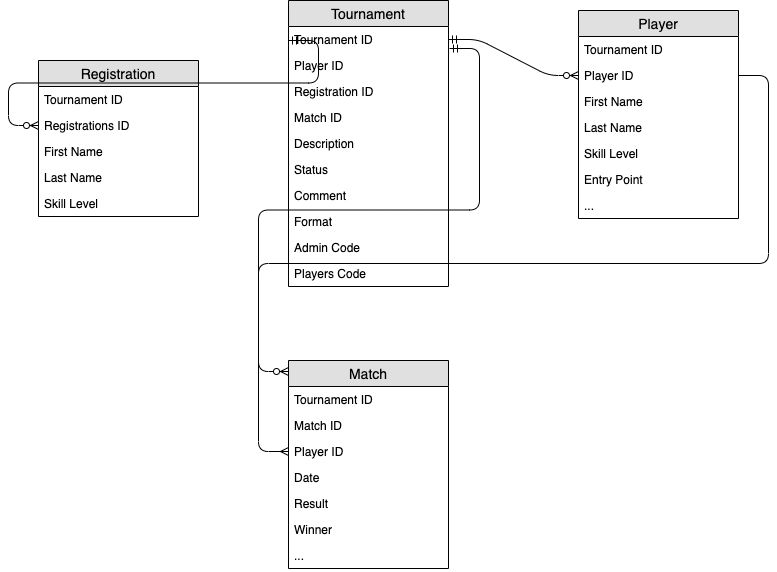

The diagram above was exported from draw.io. Its source (the exported page's mxGraphModel, read from the mxfile embedded in the PNG):
<mxGraphModel dx="1412" dy="551" grid="1" gridSize="10" guides="1" tooltips="1" connect="1" arrows="1" fold="1" page="1" pageScale="1" pageWidth="827" pageHeight="1169" math="0" shadow="0">
  <root>
    <mxCell id="0" />
    <mxCell id="1" parent="0" />
    <mxCell id="6mq_ipRBQe5UCkExWA-D-1" value="Tournament" style="swimlane;fontStyle=0;childLayout=stackLayout;horizontal=1;startSize=26;fillColor=#e0e0e0;horizontalStack=0;resizeParent=1;resizeParentMax=0;resizeLast=0;collapsible=1;marginBottom=0;swimlaneFillColor=#ffffff;align=center;fontSize=14;" vertex="1" parent="1">
      <mxGeometry x="320" y="240" width="160" height="286" as="geometry" />
    </mxCell>
    <mxCell id="6mq_ipRBQe5UCkExWA-D-2" value="Tournament ID" style="text;strokeColor=none;fillColor=none;spacingLeft=4;spacingRight=4;overflow=hidden;rotatable=0;points=[[0,0.5],[1,0.5]];portConstraint=eastwest;fontSize=12;" vertex="1" parent="6mq_ipRBQe5UCkExWA-D-1">
      <mxGeometry y="26" width="160" height="26" as="geometry" />
    </mxCell>
    <mxCell id="6mq_ipRBQe5UCkExWA-D-3" value="Player ID" style="text;strokeColor=none;fillColor=none;spacingLeft=4;spacingRight=4;overflow=hidden;rotatable=0;points=[[0,0.5],[1,0.5]];portConstraint=eastwest;fontSize=12;" vertex="1" parent="6mq_ipRBQe5UCkExWA-D-1">
      <mxGeometry y="52" width="160" height="26" as="geometry" />
    </mxCell>
    <mxCell id="6mq_ipRBQe5UCkExWA-D-32" value="Registration ID" style="text;strokeColor=none;fillColor=none;spacingLeft=4;spacingRight=4;overflow=hidden;rotatable=0;points=[[0,0.5],[1,0.5]];portConstraint=eastwest;fontSize=12;" vertex="1" parent="6mq_ipRBQe5UCkExWA-D-1">
      <mxGeometry y="78" width="160" height="26" as="geometry" />
    </mxCell>
    <mxCell id="6mq_ipRBQe5UCkExWA-D-34" value="Match ID" style="text;strokeColor=none;fillColor=none;spacingLeft=4;spacingRight=4;overflow=hidden;rotatable=0;points=[[0,0.5],[1,0.5]];portConstraint=eastwest;fontSize=12;" vertex="1" parent="6mq_ipRBQe5UCkExWA-D-1">
      <mxGeometry y="104" width="160" height="26" as="geometry" />
    </mxCell>
    <mxCell id="6mq_ipRBQe5UCkExWA-D-4" value="Description" style="text;strokeColor=none;fillColor=none;spacingLeft=4;spacingRight=4;overflow=hidden;rotatable=0;points=[[0,0.5],[1,0.5]];portConstraint=eastwest;fontSize=12;" vertex="1" parent="6mq_ipRBQe5UCkExWA-D-1">
      <mxGeometry y="130" width="160" height="26" as="geometry" />
    </mxCell>
    <mxCell id="6mq_ipRBQe5UCkExWA-D-19" value="Status" style="text;strokeColor=none;fillColor=none;spacingLeft=4;spacingRight=4;overflow=hidden;rotatable=0;points=[[0,0.5],[1,0.5]];portConstraint=eastwest;fontSize=12;" vertex="1" parent="6mq_ipRBQe5UCkExWA-D-1">
      <mxGeometry y="156" width="160" height="26" as="geometry" />
    </mxCell>
    <mxCell id="6mq_ipRBQe5UCkExWA-D-20" value="Comment" style="text;strokeColor=none;fillColor=none;spacingLeft=4;spacingRight=4;overflow=hidden;rotatable=0;points=[[0,0.5],[1,0.5]];portConstraint=eastwest;fontSize=12;" vertex="1" parent="6mq_ipRBQe5UCkExWA-D-1">
      <mxGeometry y="182" width="160" height="26" as="geometry" />
    </mxCell>
    <mxCell id="6mq_ipRBQe5UCkExWA-D-21" value="Format" style="text;strokeColor=none;fillColor=none;spacingLeft=4;spacingRight=4;overflow=hidden;rotatable=0;points=[[0,0.5],[1,0.5]];portConstraint=eastwest;fontSize=12;" vertex="1" parent="6mq_ipRBQe5UCkExWA-D-1">
      <mxGeometry y="208" width="160" height="26" as="geometry" />
    </mxCell>
    <mxCell id="6mq_ipRBQe5UCkExWA-D-22" value="Admin Code" style="text;strokeColor=none;fillColor=none;spacingLeft=4;spacingRight=4;overflow=hidden;rotatable=0;points=[[0,0.5],[1,0.5]];portConstraint=eastwest;fontSize=12;" vertex="1" parent="6mq_ipRBQe5UCkExWA-D-1">
      <mxGeometry y="234" width="160" height="26" as="geometry" />
    </mxCell>
    <mxCell id="6mq_ipRBQe5UCkExWA-D-37" value="Players Code" style="text;strokeColor=none;fillColor=none;spacingLeft=4;spacingRight=4;overflow=hidden;rotatable=0;points=[[0,0.5],[1,0.5]];portConstraint=eastwest;fontSize=12;" vertex="1" parent="6mq_ipRBQe5UCkExWA-D-1">
      <mxGeometry y="260" width="160" height="26" as="geometry" />
    </mxCell>
    <mxCell id="6mq_ipRBQe5UCkExWA-D-5" value="Player" style="swimlane;fontStyle=0;childLayout=stackLayout;horizontal=1;startSize=26;fillColor=#e0e0e0;horizontalStack=0;resizeParent=1;resizeParentMax=0;resizeLast=0;collapsible=1;marginBottom=0;swimlaneFillColor=#ffffff;align=center;fontSize=14;" vertex="1" parent="1">
      <mxGeometry x="610" y="250" width="160" height="208" as="geometry" />
    </mxCell>
    <mxCell id="6mq_ipRBQe5UCkExWA-D-6" value="Tournament ID" style="text;strokeColor=none;fillColor=none;spacingLeft=4;spacingRight=4;overflow=hidden;rotatable=0;points=[[0,0.5],[1,0.5]];portConstraint=eastwest;fontSize=12;" vertex="1" parent="6mq_ipRBQe5UCkExWA-D-5">
      <mxGeometry y="26" width="160" height="26" as="geometry" />
    </mxCell>
    <mxCell id="6mq_ipRBQe5UCkExWA-D-26" value="Player ID" style="text;strokeColor=none;fillColor=none;spacingLeft=4;spacingRight=4;overflow=hidden;rotatable=0;points=[[0,0.5],[1,0.5]];portConstraint=eastwest;fontSize=12;" vertex="1" parent="6mq_ipRBQe5UCkExWA-D-5">
      <mxGeometry y="52" width="160" height="26" as="geometry" />
    </mxCell>
    <mxCell id="6mq_ipRBQe5UCkExWA-D-7" value="First Name" style="text;strokeColor=none;fillColor=none;spacingLeft=4;spacingRight=4;overflow=hidden;rotatable=0;points=[[0,0.5],[1,0.5]];portConstraint=eastwest;fontSize=12;" vertex="1" parent="6mq_ipRBQe5UCkExWA-D-5">
      <mxGeometry y="78" width="160" height="26" as="geometry" />
    </mxCell>
    <mxCell id="6mq_ipRBQe5UCkExWA-D-8" value="Last Name" style="text;strokeColor=none;fillColor=none;spacingLeft=4;spacingRight=4;overflow=hidden;rotatable=0;points=[[0,0.5],[1,0.5]];portConstraint=eastwest;fontSize=12;" vertex="1" parent="6mq_ipRBQe5UCkExWA-D-5">
      <mxGeometry y="104" width="160" height="26" as="geometry" />
    </mxCell>
    <mxCell id="6mq_ipRBQe5UCkExWA-D-23" value="Skill Level" style="text;strokeColor=none;fillColor=none;spacingLeft=4;spacingRight=4;overflow=hidden;rotatable=0;points=[[0,0.5],[1,0.5]];portConstraint=eastwest;fontSize=12;" vertex="1" parent="6mq_ipRBQe5UCkExWA-D-5">
      <mxGeometry y="130" width="160" height="26" as="geometry" />
    </mxCell>
    <mxCell id="6mq_ipRBQe5UCkExWA-D-27" value="Entry Point" style="text;strokeColor=none;fillColor=none;spacingLeft=4;spacingRight=4;overflow=hidden;rotatable=0;points=[[0,0.5],[1,0.5]];portConstraint=eastwest;fontSize=12;" vertex="1" parent="6mq_ipRBQe5UCkExWA-D-5">
      <mxGeometry y="156" width="160" height="26" as="geometry" />
    </mxCell>
    <mxCell id="6mq_ipRBQe5UCkExWA-D-29" value="..." style="text;strokeColor=none;fillColor=none;spacingLeft=4;spacingRight=4;overflow=hidden;rotatable=0;points=[[0,0.5],[1,0.5]];portConstraint=eastwest;fontSize=12;" vertex="1" parent="6mq_ipRBQe5UCkExWA-D-5">
      <mxGeometry y="182" width="160" height="26" as="geometry" />
    </mxCell>
    <mxCell id="6mq_ipRBQe5UCkExWA-D-9" value="Registration" style="swimlane;fontStyle=0;childLayout=stackLayout;horizontal=1;startSize=26;fillColor=#e0e0e0;horizontalStack=0;resizeParent=1;resizeParentMax=0;resizeLast=0;collapsible=1;marginBottom=0;swimlaneFillColor=#ffffff;align=center;fontSize=14;" vertex="1" parent="1">
      <mxGeometry x="70" y="300" width="160" height="156" as="geometry" />
    </mxCell>
    <mxCell id="6mq_ipRBQe5UCkExWA-D-10" value="Tournament ID" style="text;strokeColor=none;fillColor=none;spacingLeft=4;spacingRight=4;overflow=hidden;rotatable=0;points=[[0,0.5],[1,0.5]];portConstraint=eastwest;fontSize=12;" vertex="1" parent="6mq_ipRBQe5UCkExWA-D-9">
      <mxGeometry y="26" width="160" height="26" as="geometry" />
    </mxCell>
    <mxCell id="6mq_ipRBQe5UCkExWA-D-31" value="Registrations ID" style="text;strokeColor=none;fillColor=none;spacingLeft=4;spacingRight=4;overflow=hidden;rotatable=0;points=[[0,0.5],[1,0.5]];portConstraint=eastwest;fontSize=12;" vertex="1" parent="6mq_ipRBQe5UCkExWA-D-9">
      <mxGeometry y="52" width="160" height="26" as="geometry" />
    </mxCell>
    <mxCell id="6mq_ipRBQe5UCkExWA-D-11" value="First Name" style="text;strokeColor=none;fillColor=none;spacingLeft=4;spacingRight=4;overflow=hidden;rotatable=0;points=[[0,0.5],[1,0.5]];portConstraint=eastwest;fontSize=12;" vertex="1" parent="6mq_ipRBQe5UCkExWA-D-9">
      <mxGeometry y="78" width="160" height="26" as="geometry" />
    </mxCell>
    <mxCell id="6mq_ipRBQe5UCkExWA-D-12" value="Last Name" style="text;strokeColor=none;fillColor=none;spacingLeft=4;spacingRight=4;overflow=hidden;rotatable=0;points=[[0,0.5],[1,0.5]];portConstraint=eastwest;fontSize=12;" vertex="1" parent="6mq_ipRBQe5UCkExWA-D-9">
      <mxGeometry y="104" width="160" height="26" as="geometry" />
    </mxCell>
    <mxCell id="6mq_ipRBQe5UCkExWA-D-24" value="Skill Level" style="text;strokeColor=none;fillColor=none;spacingLeft=4;spacingRight=4;overflow=hidden;rotatable=0;points=[[0,0.5],[1,0.5]];portConstraint=eastwest;fontSize=12;" vertex="1" parent="6mq_ipRBQe5UCkExWA-D-9">
      <mxGeometry y="130" width="160" height="26" as="geometry" />
    </mxCell>
    <mxCell id="6mq_ipRBQe5UCkExWA-D-13" value="Match" style="swimlane;fontStyle=0;childLayout=stackLayout;horizontal=1;startSize=26;fillColor=#e0e0e0;horizontalStack=0;resizeParent=1;resizeParentMax=0;resizeLast=0;collapsible=1;marginBottom=0;swimlaneFillColor=#ffffff;align=center;fontSize=14;" vertex="1" parent="1">
      <mxGeometry x="320" y="600" width="160" height="208" as="geometry" />
    </mxCell>
    <mxCell id="6mq_ipRBQe5UCkExWA-D-14" value="Tournament ID" style="text;strokeColor=none;fillColor=none;spacingLeft=4;spacingRight=4;overflow=hidden;rotatable=0;points=[[0,0.5],[1,0.5]];portConstraint=eastwest;fontSize=12;" vertex="1" parent="6mq_ipRBQe5UCkExWA-D-13">
      <mxGeometry y="26" width="160" height="26" as="geometry" />
    </mxCell>
    <mxCell id="6mq_ipRBQe5UCkExWA-D-33" value="Match ID" style="text;strokeColor=none;fillColor=none;spacingLeft=4;spacingRight=4;overflow=hidden;rotatable=0;points=[[0,0.5],[1,0.5]];portConstraint=eastwest;fontSize=12;" vertex="1" parent="6mq_ipRBQe5UCkExWA-D-13">
      <mxGeometry y="52" width="160" height="26" as="geometry" />
    </mxCell>
    <mxCell id="6mq_ipRBQe5UCkExWA-D-15" value="Player ID" style="text;strokeColor=none;fillColor=none;spacingLeft=4;spacingRight=4;overflow=hidden;rotatable=0;points=[[0,0.5],[1,0.5]];portConstraint=eastwest;fontSize=12;" vertex="1" parent="6mq_ipRBQe5UCkExWA-D-13">
      <mxGeometry y="78" width="160" height="26" as="geometry" />
    </mxCell>
    <mxCell id="6mq_ipRBQe5UCkExWA-D-16" value="Date" style="text;strokeColor=none;fillColor=none;spacingLeft=4;spacingRight=4;overflow=hidden;rotatable=0;points=[[0,0.5],[1,0.5]];portConstraint=eastwest;fontSize=12;" vertex="1" parent="6mq_ipRBQe5UCkExWA-D-13">
      <mxGeometry y="104" width="160" height="26" as="geometry" />
    </mxCell>
    <mxCell id="6mq_ipRBQe5UCkExWA-D-35" value="Result" style="text;strokeColor=none;fillColor=none;spacingLeft=4;spacingRight=4;overflow=hidden;rotatable=0;points=[[0,0.5],[1,0.5]];portConstraint=eastwest;fontSize=12;" vertex="1" parent="6mq_ipRBQe5UCkExWA-D-13">
      <mxGeometry y="130" width="160" height="26" as="geometry" />
    </mxCell>
    <mxCell id="6mq_ipRBQe5UCkExWA-D-36" value="Winner" style="text;strokeColor=none;fillColor=none;spacingLeft=4;spacingRight=4;overflow=hidden;rotatable=0;points=[[0,0.5],[1,0.5]];portConstraint=eastwest;fontSize=12;" vertex="1" parent="6mq_ipRBQe5UCkExWA-D-13">
      <mxGeometry y="156" width="160" height="26" as="geometry" />
    </mxCell>
    <mxCell id="6mq_ipRBQe5UCkExWA-D-30" value="..." style="text;strokeColor=none;fillColor=none;spacingLeft=4;spacingRight=4;overflow=hidden;rotatable=0;points=[[0,0.5],[1,0.5]];portConstraint=eastwest;fontSize=12;" vertex="1" parent="6mq_ipRBQe5UCkExWA-D-13">
      <mxGeometry y="182" width="160" height="26" as="geometry" />
    </mxCell>
    <mxCell id="6mq_ipRBQe5UCkExWA-D-39" value="" style="edgeStyle=entityRelationEdgeStyle;fontSize=12;html=1;endArrow=ERzeroToMany;startArrow=ERmandOne;exitX=1;exitY=0.5;exitDx=0;exitDy=0;entryX=0;entryY=0.5;entryDx=0;entryDy=0;" edge="1" parent="1" source="6mq_ipRBQe5UCkExWA-D-2" target="6mq_ipRBQe5UCkExWA-D-26">
      <mxGeometry width="100" height="100" relative="1" as="geometry">
        <mxPoint x="470" y="459" as="sourcePoint" />
        <mxPoint x="570" y="359" as="targetPoint" />
      </mxGeometry>
    </mxCell>
    <mxCell id="6mq_ipRBQe5UCkExWA-D-40" value="" style="edgeStyle=entityRelationEdgeStyle;fontSize=12;html=1;endArrow=ERzeroToMany;startArrow=ERmandOne;entryX=0;entryY=0.5;entryDx=0;entryDy=0;exitX=0;exitY=0.538;exitDx=0;exitDy=0;exitPerimeter=0;" edge="1" parent="1" source="6mq_ipRBQe5UCkExWA-D-2" target="6mq_ipRBQe5UCkExWA-D-31">
      <mxGeometry width="100" height="100" relative="1" as="geometry">
        <mxPoint x="330" y="281" as="sourcePoint" />
        <mxPoint x="368" y="426" as="targetPoint" />
      </mxGeometry>
    </mxCell>
    <mxCell id="6mq_ipRBQe5UCkExWA-D-41" value="" style="edgeStyle=entityRelationEdgeStyle;fontSize=12;html=1;endArrow=ERzeroToMany;startArrow=ERmandOne;exitX=1.006;exitY=0.846;exitDx=0;exitDy=0;exitPerimeter=0;" edge="1" parent="1" source="6mq_ipRBQe5UCkExWA-D-2">
      <mxGeometry width="100" height="100" relative="1" as="geometry">
        <mxPoint x="572" y="550" as="sourcePoint" />
        <mxPoint x="320" y="611" as="targetPoint" />
      </mxGeometry>
    </mxCell>
    <mxCell id="6mq_ipRBQe5UCkExWA-D-44" value="" style="edgeStyle=entityRelationEdgeStyle;fontSize=12;html=1;endArrow=ERmany;entryX=0;entryY=0.5;entryDx=0;entryDy=0;exitX=1;exitY=0.5;exitDx=0;exitDy=0;" edge="1" parent="1" source="6mq_ipRBQe5UCkExWA-D-26" target="6mq_ipRBQe5UCkExWA-D-15">
      <mxGeometry width="100" height="100" relative="1" as="geometry">
        <mxPoint x="720" y="480" as="sourcePoint" />
        <mxPoint x="130" y="830" as="targetPoint" />
      </mxGeometry>
    </mxCell>
  </root>
</mxGraphModel>